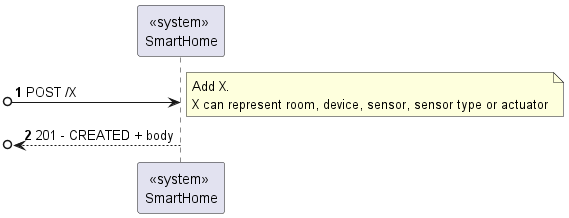

The diagram above was rendered by PlantUML. Its source (embedded in the PNG):
@startuml
'https://plantuml.com/sequence-diagram

autonumber

participant "<<system>> \nSmartHome" as SmartHome



[o-> SmartHome: POST /X

note right
  Add X.
  X can represent room, device, sensor, sensor type or actuator
end note

[o<-- SmartHome: 201 - CREATED + body


@enduml